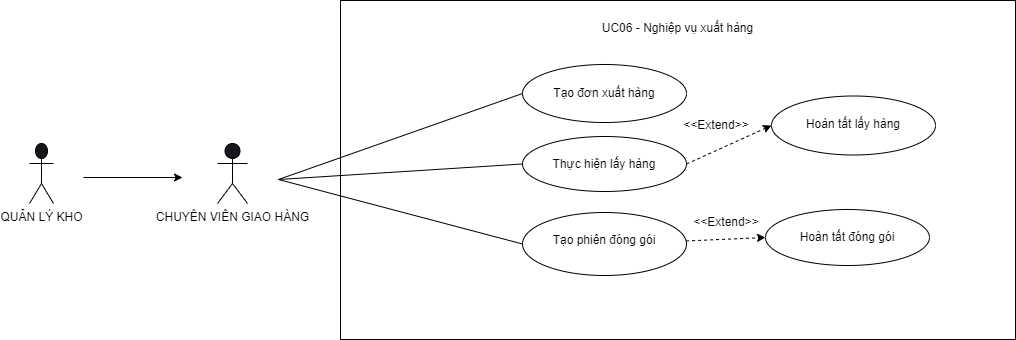

The diagram above was exported from draw.io. Its source (the exported page's mxGraphModel, read from the mxfile embedded in the PNG):
<mxGraphModel dx="1434" dy="36" grid="0" gridSize="10" guides="1" tooltips="1" connect="1" arrows="1" fold="1" page="0" pageScale="1" pageWidth="850" pageHeight="1100" background="#ffffff" math="0" shadow="0">
  <root>
    <mxCell id="0" />
    <mxCell id="1" parent="0" />
    <mxCell id="-Ulp0mYCqvkwFUff677v-1" value="QUẢN LÝ KHO" style="shape=umlActor;verticalLabelPosition=bottom;verticalAlign=top;html=1;outlineConnect=0;strokeColor=#000000;fontColor=#000000;" parent="1" vertex="1">
      <mxGeometry x="321" y="1190" width="24" height="60" as="geometry" />
    </mxCell>
    <mxCell id="-Ulp0mYCqvkwFUff677v-2" value="CHUYÊN VIÊN GIAO HÀNG" style="shape=umlActor;verticalLabelPosition=bottom;verticalAlign=top;html=1;outlineConnect=0;strokeColor=#000000;fontColor=#000000;" parent="1" vertex="1">
      <mxGeometry x="509" y="1190" width="30" height="60" as="geometry" />
    </mxCell>
    <mxCell id="-Ulp0mYCqvkwFUff677v-3" value="&lt;br&gt; UC06 - Nghiệp vụ xuất hàng&lt;div&gt;&lt;br&gt;&lt;/div&gt;" style="rounded=0;whiteSpace=wrap;html=1;strokeColor=#000000;fillColor=#FFFFFF;fontColor=#000000;verticalAlign=top;" parent="1" vertex="1">
      <mxGeometry x="632" y="1047" width="675" height="339" as="geometry" />
    </mxCell>
    <mxCell id="-Ulp0mYCqvkwFUff677v-4" value="" style="endArrow=classic;html=1;rounded=0;strokeColor=#000000;" parent="1" edge="1">
      <mxGeometry width="50" height="50" relative="1" as="geometry">
        <mxPoint x="375" y="1224" as="sourcePoint" />
        <mxPoint x="474" y="1224" as="targetPoint" />
      </mxGeometry>
    </mxCell>
    <mxCell id="-Ulp0mYCqvkwFUff677v-5" value="&lt;span data-end=&quot;1039&quot; data-start=&quot;1018&quot;&gt;Tạo đơn xuất hàng&lt;/span&gt;" style="ellipse;whiteSpace=wrap;html=1;strokeColor=#000000;fillColor=#FFFFFF;fontColor=#000000;verticalAlign=middle;fontStyle=0;align=center;" parent="1" vertex="1">
      <mxGeometry x="814" y="1111" width="164" height="58" as="geometry" />
    </mxCell>
    <mxCell id="-Ulp0mYCqvkwFUff677v-6" value="&#10;Thực hiện lấy hàng&#10;&#10;" style="ellipse;whiteSpace=wrap;html=1;strokeColor=#000000;fillColor=#FFFFFF;fontColor=#000000;verticalAlign=top;" parent="1" vertex="1">
      <mxGeometry x="814" y="1183" width="164" height="55" as="geometry" />
    </mxCell>
    <mxCell id="-Ulp0mYCqvkwFUff677v-7" value="&lt;br&gt; &lt;span style=&quot;font-weight: normal;&quot;&gt;&lt;span data-start=&quot;1175&quot; data-end=&quot;1197&quot;&gt;Tạo phiên đóng gói&lt;/span&gt;&lt;br&gt;&lt;/span&gt;" style="ellipse;whiteSpace=wrap;html=1;strokeColor=#000000;fillColor=#FFFFFF;fontColor=#000000;verticalAlign=top;fontStyle=1" parent="1" vertex="1">
      <mxGeometry x="814" y="1259" width="164" height="63" as="geometry" />
    </mxCell>
    <mxCell id="-Ulp0mYCqvkwFUff677v-8" value="&#10;Hoàn tất đóng gói&#10;&#10;" style="ellipse;whiteSpace=wrap;html=1;strokeColor=#000000;fillColor=#FFFFFF;fontColor=#000000;verticalAlign=top;" parent="1" vertex="1">
      <mxGeometry x="1057" y="1256" width="164" height="56" as="geometry" />
    </mxCell>
    <mxCell id="-Ulp0mYCqvkwFUff677v-9" value="&#10;Hoàn tất lấy hàng&#10;&#10;" style="ellipse;whiteSpace=wrap;html=1;strokeColor=#000000;fillColor=#FFFFFF;fontColor=#000000;verticalAlign=top;" parent="1" vertex="1">
      <mxGeometry x="1063" y="1142.5" width="164" height="59" as="geometry" />
    </mxCell>
    <mxCell id="-Ulp0mYCqvkwFUff677v-10" value="" style="endArrow=none;html=1;rounded=0;entryX=0;entryY=0.5;entryDx=0;entryDy=0;strokeColor=#000000;" parent="1" target="-Ulp0mYCqvkwFUff677v-5" edge="1">
      <mxGeometry width="50" height="50" relative="1" as="geometry">
        <mxPoint x="570" y="1226" as="sourcePoint" />
        <mxPoint x="752" y="1264" as="targetPoint" />
      </mxGeometry>
    </mxCell>
    <mxCell id="-Ulp0mYCqvkwFUff677v-11" value="" style="endArrow=none;html=1;rounded=0;entryX=0;entryY=0.5;entryDx=0;entryDy=0;strokeColor=#000000;" parent="1" target="-Ulp0mYCqvkwFUff677v-6" edge="1">
      <mxGeometry width="50" height="50" relative="1" as="geometry">
        <mxPoint x="570" y="1226" as="sourcePoint" />
        <mxPoint x="832" y="1105" as="targetPoint" />
      </mxGeometry>
    </mxCell>
    <mxCell id="-Ulp0mYCqvkwFUff677v-12" value="" style="endArrow=none;html=1;rounded=0;entryX=0;entryY=0.5;entryDx=0;entryDy=0;strokeColor=#000000;" parent="1" target="-Ulp0mYCqvkwFUff677v-7" edge="1">
      <mxGeometry width="50" height="50" relative="1" as="geometry">
        <mxPoint x="570" y="1226" as="sourcePoint" />
        <mxPoint x="842" y="1115" as="targetPoint" />
      </mxGeometry>
    </mxCell>
    <mxCell id="-Ulp0mYCqvkwFUff677v-13" value="" style="endArrow=classic;html=1;rounded=0;entryX=0;entryY=0.5;entryDx=0;entryDy=0;strokeColor=#000000;dashed=1;endFill=1;" parent="1" source="-Ulp0mYCqvkwFUff677v-7" target="-Ulp0mYCqvkwFUff677v-8" edge="1">
      <mxGeometry width="50" height="50" relative="1" as="geometry">
        <mxPoint x="562" y="1271" as="sourcePoint" />
        <mxPoint x="844" y="1170" as="targetPoint" />
      </mxGeometry>
    </mxCell>
    <mxCell id="-Ulp0mYCqvkwFUff677v-14" value="" style="endArrow=classic;html=1;rounded=0;strokeColor=#000000;exitX=1;exitY=0.5;exitDx=0;exitDy=0;dashed=1;endFill=1;entryX=0;entryY=0.5;entryDx=0;entryDy=0;" parent="1" source="-Ulp0mYCqvkwFUff677v-6" target="-Ulp0mYCqvkwFUff677v-9" edge="1">
      <mxGeometry width="50" height="50" relative="1" as="geometry">
        <mxPoint x="562" y="1271" as="sourcePoint" />
        <mxPoint x="854" y="1180" as="targetPoint" />
      </mxGeometry>
    </mxCell>
    <mxCell id="-Ulp0mYCqvkwFUff677v-15" value="&amp;lt;&amp;lt;Extend&amp;gt;&amp;gt;" style="text;html=1;align=center;verticalAlign=middle;whiteSpace=wrap;rounded=0;fontColor=#000000;" parent="1" vertex="1">
      <mxGeometry x="978" y="1157" width="60" height="30" as="geometry" />
    </mxCell>
    <mxCell id="-Ulp0mYCqvkwFUff677v-16" value="&amp;lt;&amp;lt;Extend&amp;gt;&amp;gt;" style="text;html=1;align=center;verticalAlign=middle;whiteSpace=wrap;rounded=0;fontColor=#000000;" parent="1" vertex="1">
      <mxGeometry x="988" y="1254" width="60" height="30" as="geometry" />
    </mxCell>
  </root>
</mxGraphModel>